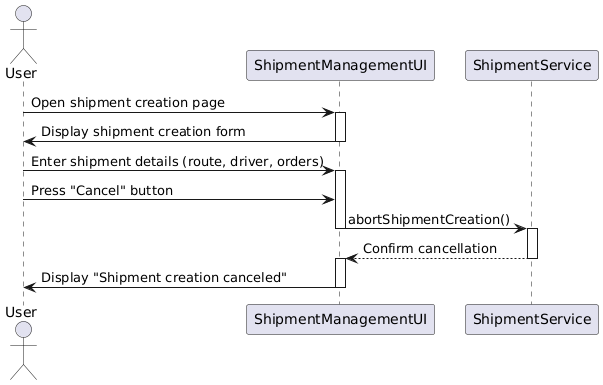

The diagram above was rendered by PlantUML. Its source (embedded in the PNG):
@startuml
actor User
participant "ShipmentManagementUI" as UI
participant "ShipmentService" as ShipmentService

User -> UI : Open shipment creation page
activate UI
UI -> User : Display shipment creation form
deactivate UI

User -> UI : Enter shipment details (route, driver, orders)
activate UI
User -> UI : Press "Cancel" button
UI -> ShipmentService : abortShipmentCreation()
deactivate UI

activate ShipmentService
ShipmentService --> UI : Confirm cancellation
deactivate ShipmentService

activate UI
UI -> User : Display "Shipment creation canceled"
deactivate UI
@enduml